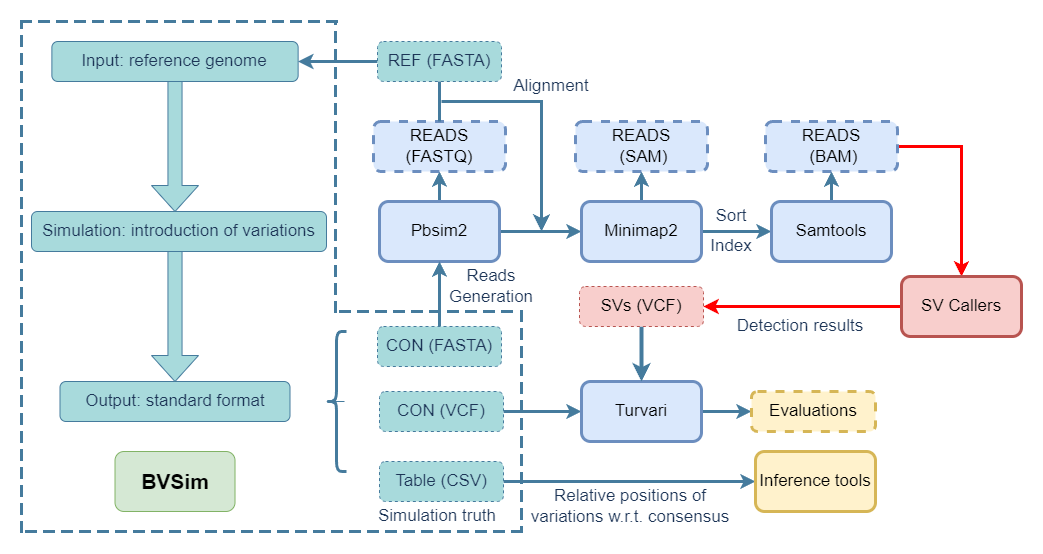

The diagram above was exported from draw.io. Its source (the exported page's mxGraphModel, read from the mxfile embedded in the PNG):
<mxGraphModel dx="1736" dy="1010" grid="1" gridSize="10" guides="1" tooltips="1" connect="1" arrows="1" fold="1" page="1" pageScale="1" pageWidth="827" pageHeight="1169" math="0" shadow="0">
  <root>
    <mxCell id="WIyWlLk6GJQsqaUBKTNV-0" />
    <mxCell id="WIyWlLk6GJQsqaUBKTNV-1" parent="WIyWlLk6GJQsqaUBKTNV-0" />
    <mxCell id="-cRRe1zNB9NahCSa8x1U-58" value="" style="edgeStyle=orthogonalEdgeStyle;rounded=0;orthogonalLoop=1;jettySize=auto;html=1;strokeColor=#457B9D;fontColor=#1D3557;fillColor=#A8DADC;" edge="1" parent="WIyWlLk6GJQsqaUBKTNV-1" source="WIyWlLk6GJQsqaUBKTNV-3" target="-cRRe1zNB9NahCSa8x1U-10">
      <mxGeometry relative="1" as="geometry" />
    </mxCell>
    <mxCell id="WIyWlLk6GJQsqaUBKTNV-3" value="Input: reference genome" style="rounded=1;whiteSpace=wrap;html=1;fontSize=17;glass=0;strokeWidth=1;shadow=0;labelBackgroundColor=none;fillColor=#A8DADC;strokeColor=#457B9D;fontColor=#1D3557;" parent="WIyWlLk6GJQsqaUBKTNV-1" vertex="1">
      <mxGeometry x="70.38" y="30" width="246.25" height="40" as="geometry" />
    </mxCell>
    <mxCell id="WIyWlLk6GJQsqaUBKTNV-7" value="Simulation: introduction of variations" style="rounded=1;whiteSpace=wrap;html=1;fontSize=17;glass=0;strokeWidth=1;shadow=0;labelBackgroundColor=none;fillColor=#A8DADC;strokeColor=#457B9D;fontColor=#1D3557;" parent="WIyWlLk6GJQsqaUBKTNV-1" vertex="1">
      <mxGeometry x="50" y="200" width="295" height="40" as="geometry" />
    </mxCell>
    <mxCell id="-cRRe1zNB9NahCSa8x1U-0" value="Output: standard format" style="rounded=1;whiteSpace=wrap;html=1;fontSize=17;glass=0;strokeWidth=1;shadow=0;labelBackgroundColor=none;fillColor=#A8DADC;strokeColor=#457B9D;fontColor=#1D3557;" vertex="1" parent="WIyWlLk6GJQsqaUBKTNV-1">
      <mxGeometry x="78.5" y="370" width="230" height="40" as="geometry" />
    </mxCell>
    <mxCell id="-cRRe1zNB9NahCSa8x1U-5" value="" style="shape=singleArrow;direction=south;whiteSpace=wrap;html=1;labelBackgroundColor=none;fillColor=#A8DADC;strokeColor=#457B9D;fontColor=#1D3557;" vertex="1" parent="WIyWlLk6GJQsqaUBKTNV-1">
      <mxGeometry x="170" y="240" width="47" height="130" as="geometry" />
    </mxCell>
    <mxCell id="-cRRe1zNB9NahCSa8x1U-6" value="" style="shape=curlyBracket;whiteSpace=wrap;html=1;rounded=1;labelPosition=left;verticalLabelPosition=middle;align=right;verticalAlign=middle;strokeColor=#457B9D;fontColor=#1D3557;fillColor=#A8DADC;strokeWidth=3;" vertex="1" parent="WIyWlLk6GJQsqaUBKTNV-1">
      <mxGeometry x="345" y="320" width="20" height="140" as="geometry" />
    </mxCell>
    <mxCell id="-cRRe1zNB9NahCSa8x1U-10" value="" style="shape=singleArrow;direction=south;whiteSpace=wrap;html=1;labelBackgroundColor=none;fillColor=#A8DADC;strokeColor=#457B9D;fontColor=#1D3557;" vertex="1" parent="WIyWlLk6GJQsqaUBKTNV-1">
      <mxGeometry x="170" y="70" width="47" height="130" as="geometry" />
    </mxCell>
    <mxCell id="-cRRe1zNB9NahCSa8x1U-35" style="edgeStyle=orthogonalEdgeStyle;rounded=0;orthogonalLoop=1;jettySize=auto;html=1;exitX=1;exitY=0.5;exitDx=0;exitDy=0;entryX=0;entryY=0.5;entryDx=0;entryDy=0;strokeColor=#457B9D;fontColor=#1D3557;fillColor=#A8DADC;strokeWidth=3;" edge="1" parent="WIyWlLk6GJQsqaUBKTNV-1" source="-cRRe1zNB9NahCSa8x1U-12" target="-cRRe1zNB9NahCSa8x1U-32">
      <mxGeometry relative="1" as="geometry" />
    </mxCell>
    <mxCell id="-cRRe1zNB9NahCSa8x1U-37" style="edgeStyle=orthogonalEdgeStyle;rounded=0;orthogonalLoop=1;jettySize=auto;html=1;exitX=0.5;exitY=0;exitDx=0;exitDy=0;entryX=0.5;entryY=1;entryDx=0;entryDy=0;strokeColor=#457B9D;fontColor=#1D3557;fillColor=#A8DADC;strokeWidth=3;" edge="1" parent="WIyWlLk6GJQsqaUBKTNV-1" source="-cRRe1zNB9NahCSa8x1U-12" target="-cRRe1zNB9NahCSa8x1U-26">
      <mxGeometry relative="1" as="geometry" />
    </mxCell>
    <mxCell id="-cRRe1zNB9NahCSa8x1U-12" value="Pbsim2" style="rounded=1;whiteSpace=wrap;html=1;strokeColor=#6c8ebf;fillColor=#dae8fc;strokeWidth=3;fontSize=17;" vertex="1" parent="WIyWlLk6GJQsqaUBKTNV-1">
      <mxGeometry x="398" y="190" width="120" height="60" as="geometry" />
    </mxCell>
    <mxCell id="-cRRe1zNB9NahCSa8x1U-16" style="edgeStyle=orthogonalEdgeStyle;rounded=0;orthogonalLoop=1;jettySize=auto;html=1;exitX=0.9;exitY=0.5;exitDx=0;exitDy=0;exitPerimeter=0;entryX=0.1;entryY=0.5;entryDx=0;entryDy=0;entryPerimeter=0;strokeColor=#457B9D;fontColor=#1D3557;fillColor=#A8DADC;" edge="1" parent="WIyWlLk6GJQsqaUBKTNV-1" source="-cRRe1zNB9NahCSa8x1U-6" target="-cRRe1zNB9NahCSa8x1U-6">
      <mxGeometry relative="1" as="geometry" />
    </mxCell>
    <mxCell id="-cRRe1zNB9NahCSa8x1U-24" value="" style="edgeStyle=orthogonalEdgeStyle;rounded=0;orthogonalLoop=1;jettySize=auto;html=1;strokeColor=#457B9D;fontColor=#1D3557;fillColor=#A8DADC;strokeWidth=3;" edge="1" parent="WIyWlLk6GJQsqaUBKTNV-1" source="-cRRe1zNB9NahCSa8x1U-22" target="WIyWlLk6GJQsqaUBKTNV-3">
      <mxGeometry relative="1" as="geometry" />
    </mxCell>
    <mxCell id="-cRRe1zNB9NahCSa8x1U-22" value="REF (FASTA)" style="rounded=1;whiteSpace=wrap;html=1;fontSize=17;glass=0;strokeWidth=1;shadow=0;labelBackgroundColor=none;fillColor=#A8DADC;strokeColor=#457B9D;fontColor=#1D3557;dashed=1;" vertex="1" parent="WIyWlLk6GJQsqaUBKTNV-1">
      <mxGeometry x="396" y="30" width="124" height="40" as="geometry" />
    </mxCell>
    <mxCell id="-cRRe1zNB9NahCSa8x1U-27" value="" style="edgeStyle=orthogonalEdgeStyle;rounded=0;orthogonalLoop=1;jettySize=auto;html=1;strokeColor=#457B9D;fontColor=#1D3557;fillColor=#A8DADC;strokeWidth=3;" edge="1" parent="WIyWlLk6GJQsqaUBKTNV-1" source="-cRRe1zNB9NahCSa8x1U-25" target="-cRRe1zNB9NahCSa8x1U-12">
      <mxGeometry relative="1" as="geometry" />
    </mxCell>
    <mxCell id="-cRRe1zNB9NahCSa8x1U-25" value="CON (FASTA)" style="rounded=1;whiteSpace=wrap;html=1;fontSize=17;glass=0;strokeWidth=1;shadow=0;labelBackgroundColor=none;fillColor=#A8DADC;strokeColor=#457B9D;fontColor=#1D3557;dashed=1;" vertex="1" parent="WIyWlLk6GJQsqaUBKTNV-1">
      <mxGeometry x="396" y="315" width="124" height="40" as="geometry" />
    </mxCell>
    <mxCell id="-cRRe1zNB9NahCSa8x1U-26" value="READS (FASTQ)" style="rounded=1;whiteSpace=wrap;html=1;fontSize=17;glass=0;strokeWidth=3;shadow=0;labelBackgroundColor=none;fillColor=#dae8fc;strokeColor=#6c8ebf;dashed=1;" vertex="1" parent="WIyWlLk6GJQsqaUBKTNV-1">
      <mxGeometry x="392" y="110" width="132" height="50" as="geometry" />
    </mxCell>
    <mxCell id="-cRRe1zNB9NahCSa8x1U-49" style="edgeStyle=orthogonalEdgeStyle;rounded=0;orthogonalLoop=1;jettySize=auto;html=1;exitX=1;exitY=0.5;exitDx=0;exitDy=0;entryX=0;entryY=0.5;entryDx=0;entryDy=0;strokeColor=#457B9D;fontColor=#1D3557;fillColor=#A8DADC;strokeWidth=3;" edge="1" parent="WIyWlLk6GJQsqaUBKTNV-1" source="-cRRe1zNB9NahCSa8x1U-28" target="-cRRe1zNB9NahCSa8x1U-47">
      <mxGeometry relative="1" as="geometry" />
    </mxCell>
    <mxCell id="-cRRe1zNB9NahCSa8x1U-28" value="CON (VCF)" style="rounded=1;whiteSpace=wrap;html=1;fontSize=17;glass=0;strokeWidth=1;shadow=0;labelBackgroundColor=none;fillColor=#A8DADC;strokeColor=#457B9D;fontColor=#1D3557;dashed=1;" vertex="1" parent="WIyWlLk6GJQsqaUBKTNV-1">
      <mxGeometry x="398" y="380" width="124" height="40" as="geometry" />
    </mxCell>
    <mxCell id="-cRRe1zNB9NahCSa8x1U-75" value="" style="edgeStyle=orthogonalEdgeStyle;rounded=0;orthogonalLoop=1;jettySize=auto;html=1;strokeColor=#457B9D;fontColor=#1D3557;fillColor=#A8DADC;entryX=0;entryY=0.5;entryDx=0;entryDy=0;strokeWidth=3;" edge="1" parent="WIyWlLk6GJQsqaUBKTNV-1" source="-cRRe1zNB9NahCSa8x1U-29" target="-cRRe1zNB9NahCSa8x1U-72">
      <mxGeometry relative="1" as="geometry" />
    </mxCell>
    <mxCell id="-cRRe1zNB9NahCSa8x1U-29" value="Table (CSV)" style="rounded=1;whiteSpace=wrap;html=1;fontSize=17;glass=0;strokeWidth=1;shadow=0;labelBackgroundColor=none;fillColor=#A8DADC;strokeColor=#457B9D;fontColor=#1D3557;dashed=1;" vertex="1" parent="WIyWlLk6GJQsqaUBKTNV-1">
      <mxGeometry x="398" y="450" width="124" height="40" as="geometry" />
    </mxCell>
    <mxCell id="-cRRe1zNB9NahCSa8x1U-52" value="" style="edgeStyle=orthogonalEdgeStyle;rounded=0;orthogonalLoop=1;jettySize=auto;html=1;strokeColor=#457B9D;fontColor=#1D3557;fillColor=#A8DADC;strokeWidth=3;" edge="1" parent="WIyWlLk6GJQsqaUBKTNV-1" source="-cRRe1zNB9NahCSa8x1U-32" target="-cRRe1zNB9NahCSa8x1U-46">
      <mxGeometry relative="1" as="geometry" />
    </mxCell>
    <mxCell id="-cRRe1zNB9NahCSa8x1U-54" value="" style="edgeStyle=orthogonalEdgeStyle;rounded=0;orthogonalLoop=1;jettySize=auto;html=1;strokeColor=#457B9D;fontColor=#1D3557;fillColor=#A8DADC;strokeWidth=3;" edge="1" parent="WIyWlLk6GJQsqaUBKTNV-1" source="-cRRe1zNB9NahCSa8x1U-32" target="-cRRe1zNB9NahCSa8x1U-48">
      <mxGeometry relative="1" as="geometry" />
    </mxCell>
    <mxCell id="-cRRe1zNB9NahCSa8x1U-32" value="Minimap2" style="rounded=1;whiteSpace=wrap;html=1;strokeColor=#6c8ebf;fillColor=#dae8fc;strokeWidth=3;fontSize=17;" vertex="1" parent="WIyWlLk6GJQsqaUBKTNV-1">
      <mxGeometry x="600" y="190" width="120" height="60" as="geometry" />
    </mxCell>
    <mxCell id="-cRRe1zNB9NahCSa8x1U-34" value="Reads Generation" style="text;html=1;align=center;verticalAlign=middle;whiteSpace=wrap;rounded=0;fontColor=#1D3557;fontSize=17;" vertex="1" parent="WIyWlLk6GJQsqaUBKTNV-1">
      <mxGeometry x="480" y="260" width="60" height="30" as="geometry" />
    </mxCell>
    <mxCell id="-cRRe1zNB9NahCSa8x1U-36" value="Alignment" style="text;html=1;align=center;verticalAlign=middle;whiteSpace=wrap;rounded=0;fontColor=#1D3557;fontSize=17;" vertex="1" parent="WIyWlLk6GJQsqaUBKTNV-1">
      <mxGeometry x="530" y="60" width="80" height="30" as="geometry" />
    </mxCell>
    <mxCell id="-cRRe1zNB9NahCSa8x1U-43" value="" style="endArrow=none;html=1;rounded=0;strokeColor=#457B9D;fontColor=#1D3557;fillColor=#A8DADC;entryX=0.5;entryY=1;entryDx=0;entryDy=0;exitX=0.5;exitY=0;exitDx=0;exitDy=0;strokeWidth=3;" edge="1" parent="WIyWlLk6GJQsqaUBKTNV-1" source="-cRRe1zNB9NahCSa8x1U-26" target="-cRRe1zNB9NahCSa8x1U-22">
      <mxGeometry width="50" height="50" relative="1" as="geometry">
        <mxPoint x="460" y="120" as="sourcePoint" />
        <mxPoint x="510" y="70" as="targetPoint" />
        <Array as="points" />
      </mxGeometry>
    </mxCell>
    <mxCell id="-cRRe1zNB9NahCSa8x1U-45" value="" style="edgeStyle=segmentEdgeStyle;endArrow=classic;html=1;curved=0;rounded=0;endSize=8;startSize=8;strokeColor=#457B9D;fontColor=#1D3557;fillColor=#A8DADC;strokeWidth=3;" edge="1" parent="WIyWlLk6GJQsqaUBKTNV-1">
      <mxGeometry width="50" height="50" relative="1" as="geometry">
        <mxPoint x="460" y="90" as="sourcePoint" />
        <mxPoint x="560" y="220" as="targetPoint" />
      </mxGeometry>
    </mxCell>
    <mxCell id="-cRRe1zNB9NahCSa8x1U-46" value="READS&lt;div&gt;&amp;nbsp;(SAM)&lt;/div&gt;" style="rounded=1;whiteSpace=wrap;html=1;fontSize=17;glass=0;strokeWidth=3;shadow=0;labelBackgroundColor=none;fillColor=#dae8fc;strokeColor=#6c8ebf;dashed=1;" vertex="1" parent="WIyWlLk6GJQsqaUBKTNV-1">
      <mxGeometry x="594" y="110" width="132" height="50" as="geometry" />
    </mxCell>
    <mxCell id="-cRRe1zNB9NahCSa8x1U-67" value="" style="edgeStyle=orthogonalEdgeStyle;rounded=0;orthogonalLoop=1;jettySize=auto;html=1;strokeColor=#457B9D;fontColor=#1D3557;fillColor=#A8DADC;strokeWidth=3;" edge="1" parent="WIyWlLk6GJQsqaUBKTNV-1" source="-cRRe1zNB9NahCSa8x1U-47" target="-cRRe1zNB9NahCSa8x1U-66">
      <mxGeometry relative="1" as="geometry" />
    </mxCell>
    <mxCell id="-cRRe1zNB9NahCSa8x1U-47" value="Turvari" style="rounded=1;whiteSpace=wrap;html=1;strokeColor=#6c8ebf;fillColor=#dae8fc;strokeWidth=3;fontSize=17;" vertex="1" parent="WIyWlLk6GJQsqaUBKTNV-1">
      <mxGeometry x="600" y="370" width="120" height="60" as="geometry" />
    </mxCell>
    <mxCell id="-cRRe1zNB9NahCSa8x1U-53" value="" style="edgeStyle=orthogonalEdgeStyle;rounded=0;orthogonalLoop=1;jettySize=auto;html=1;strokeColor=#457B9D;fontColor=#1D3557;fillColor=#A8DADC;strokeWidth=3;" edge="1" parent="WIyWlLk6GJQsqaUBKTNV-1" source="-cRRe1zNB9NahCSa8x1U-48" target="-cRRe1zNB9NahCSa8x1U-50">
      <mxGeometry relative="1" as="geometry" />
    </mxCell>
    <mxCell id="-cRRe1zNB9NahCSa8x1U-48" value="Samtools" style="rounded=1;whiteSpace=wrap;html=1;strokeColor=#6c8ebf;fillColor=#dae8fc;strokeWidth=3;fontSize=17;" vertex="1" parent="WIyWlLk6GJQsqaUBKTNV-1">
      <mxGeometry x="790" y="190" width="120" height="60" as="geometry" />
    </mxCell>
    <mxCell id="-cRRe1zNB9NahCSa8x1U-62" style="edgeStyle=orthogonalEdgeStyle;rounded=0;orthogonalLoop=1;jettySize=auto;html=1;strokeColor=#FF0000;fontColor=#1D3557;fillColor=#A8DADC;entryX=0.5;entryY=0;entryDx=0;entryDy=0;strokeWidth=3;" edge="1" parent="WIyWlLk6GJQsqaUBKTNV-1" source="-cRRe1zNB9NahCSa8x1U-50" target="-cRRe1zNB9NahCSa8x1U-59">
      <mxGeometry relative="1" as="geometry">
        <mxPoint x="1050" y="280" as="targetPoint" />
      </mxGeometry>
    </mxCell>
    <mxCell id="-cRRe1zNB9NahCSa8x1U-50" value="READS&lt;div&gt;&amp;nbsp;(BAM)&lt;/div&gt;" style="rounded=1;whiteSpace=wrap;html=1;fontSize=17;glass=0;strokeWidth=3;shadow=0;labelBackgroundColor=none;fillColor=#dae8fc;strokeColor=#6c8ebf;dashed=1;" vertex="1" parent="WIyWlLk6GJQsqaUBKTNV-1">
      <mxGeometry x="784" y="110" width="132" height="50" as="geometry" />
    </mxCell>
    <mxCell id="-cRRe1zNB9NahCSa8x1U-55" value="Index" style="text;html=1;align=center;verticalAlign=middle;whiteSpace=wrap;rounded=0;fontColor=#1D3557;fontSize=17;" vertex="1" parent="WIyWlLk6GJQsqaUBKTNV-1">
      <mxGeometry x="700" y="220" width="100" height="30" as="geometry" />
    </mxCell>
    <mxCell id="-cRRe1zNB9NahCSa8x1U-56" value="Sort" style="text;html=1;align=center;verticalAlign=middle;whiteSpace=wrap;rounded=0;fontColor=#1D3557;fontSize=17;" vertex="1" parent="WIyWlLk6GJQsqaUBKTNV-1">
      <mxGeometry x="700" y="190" width="100" height="30" as="geometry" />
    </mxCell>
    <mxCell id="-cRRe1zNB9NahCSa8x1U-64" value="" style="edgeStyle=orthogonalEdgeStyle;rounded=0;orthogonalLoop=1;jettySize=auto;html=1;strokeColor=#FF0000;fontColor=#1D3557;fillColor=#A8DADC;strokeWidth=3;" edge="1" parent="WIyWlLk6GJQsqaUBKTNV-1" source="-cRRe1zNB9NahCSa8x1U-59" target="-cRRe1zNB9NahCSa8x1U-63">
      <mxGeometry relative="1" as="geometry" />
    </mxCell>
    <mxCell id="-cRRe1zNB9NahCSa8x1U-59" value="SV Callers" style="rounded=1;whiteSpace=wrap;html=1;strokeColor=#b85450;fillColor=#f8cecc;strokeWidth=3;fontSize=17;" vertex="1" parent="WIyWlLk6GJQsqaUBKTNV-1">
      <mxGeometry x="920" y="265" width="120" height="60" as="geometry" />
    </mxCell>
    <mxCell id="-cRRe1zNB9NahCSa8x1U-65" value="" style="edgeStyle=orthogonalEdgeStyle;rounded=0;orthogonalLoop=1;jettySize=auto;html=1;strokeColor=#457B9D;fontColor=#1D3557;fillColor=#A8DADC;strokeWidth=4;" edge="1" parent="WIyWlLk6GJQsqaUBKTNV-1" source="-cRRe1zNB9NahCSa8x1U-63" target="-cRRe1zNB9NahCSa8x1U-47">
      <mxGeometry relative="1" as="geometry" />
    </mxCell>
    <mxCell id="-cRRe1zNB9NahCSa8x1U-63" value="SVs (VCF)" style="rounded=1;whiteSpace=wrap;html=1;fontSize=17;glass=0;strokeWidth=1;shadow=0;labelBackgroundColor=none;fillColor=#f8cecc;strokeColor=#b85450;dashed=1;" vertex="1" parent="WIyWlLk6GJQsqaUBKTNV-1">
      <mxGeometry x="598" y="275" width="124" height="40" as="geometry" />
    </mxCell>
    <mxCell id="-cRRe1zNB9NahCSa8x1U-66" value="Evaluations" style="rounded=1;whiteSpace=wrap;html=1;fontSize=17;glass=0;strokeWidth=3;shadow=0;labelBackgroundColor=none;fillColor=#fff2cc;strokeColor=#d6b656;dashed=1;" vertex="1" parent="WIyWlLk6GJQsqaUBKTNV-1">
      <mxGeometry x="770" y="380" width="124" height="40" as="geometry" />
    </mxCell>
    <mxCell id="-cRRe1zNB9NahCSa8x1U-68" value="Simulation truth" style="text;html=1;align=center;verticalAlign=middle;whiteSpace=wrap;rounded=0;fontColor=#1D3557;fontSize=17;" vertex="1" parent="WIyWlLk6GJQsqaUBKTNV-1">
      <mxGeometry x="372" y="490" width="168" height="30" as="geometry" />
    </mxCell>
    <mxCell id="-cRRe1zNB9NahCSa8x1U-69" value="Detection results" style="text;html=1;align=center;verticalAlign=middle;whiteSpace=wrap;rounded=0;fontColor=#1D3557;fontSize=17;" vertex="1" parent="WIyWlLk6GJQsqaUBKTNV-1">
      <mxGeometry x="744" y="300" width="150" height="30" as="geometry" />
    </mxCell>
    <mxCell id="-cRRe1zNB9NahCSa8x1U-72" value="Inference tools" style="rounded=1;whiteSpace=wrap;html=1;strokeColor=#d6b656;fillColor=#fff2cc;strokeWidth=3;fontSize=17;" vertex="1" parent="WIyWlLk6GJQsqaUBKTNV-1">
      <mxGeometry x="774" y="440" width="120" height="60" as="geometry" />
    </mxCell>
    <mxCell id="-cRRe1zNB9NahCSa8x1U-73" value="&lt;span style=&quot;background-color: initial;&quot;&gt;Relative positions of v&lt;/span&gt;ar&lt;span style=&quot;background-color: initial;&quot;&gt;iations&amp;nbsp;&lt;/span&gt;&lt;span style=&quot;background-color: initial;&quot;&gt;w.r.t. consensus&lt;/span&gt;" style="text;html=1;align=center;verticalAlign=middle;whiteSpace=wrap;rounded=0;fontColor=#1D3557;fontSize=17;" vertex="1" parent="WIyWlLk6GJQsqaUBKTNV-1">
      <mxGeometry x="540" y="480" width="218" height="30" as="geometry" />
    </mxCell>
    <mxCell id="-cRRe1zNB9NahCSa8x1U-80" value="" style="shape=partialRectangle;whiteSpace=wrap;html=1;bottom=0;right=0;fillColor=none;strokeColor=#457B9D;fontColor=#1D3557;strokeWidth=3;dashed=1;" vertex="1" parent="WIyWlLk6GJQsqaUBKTNV-1">
      <mxGeometry x="40" y="10" width="320" height="510" as="geometry" />
    </mxCell>
    <mxCell id="-cRRe1zNB9NahCSa8x1U-81" value="" style="shape=partialRectangle;whiteSpace=wrap;html=1;bottom=0;right=0;fillColor=none;strokeColor=#457B9D;fontColor=#1D3557;direction=west;strokeWidth=3;dashed=1;" vertex="1" parent="WIyWlLk6GJQsqaUBKTNV-1">
      <mxGeometry x="40" y="300" width="500" height="220" as="geometry" />
    </mxCell>
    <mxCell id="-cRRe1zNB9NahCSa8x1U-82" value="" style="shape=partialRectangle;whiteSpace=wrap;html=1;bottom=0;right=0;fillColor=none;strokeColor=#457B9D;fontColor=#1D3557;direction=north;strokeWidth=3;dashed=1;" vertex="1" parent="WIyWlLk6GJQsqaUBKTNV-1">
      <mxGeometry x="354" y="10" width="176" height="290" as="geometry" />
    </mxCell>
    <mxCell id="-cRRe1zNB9NahCSa8x1U-83" value="BVSim" style="rounded=1;whiteSpace=wrap;html=1;strokeColor=#82b366;fillColor=#d5e8d4;fontSize=21;fontStyle=1" vertex="1" parent="WIyWlLk6GJQsqaUBKTNV-1">
      <mxGeometry x="133.51" y="440" width="120" height="60" as="geometry" />
    </mxCell>
  </root>
</mxGraphModel>